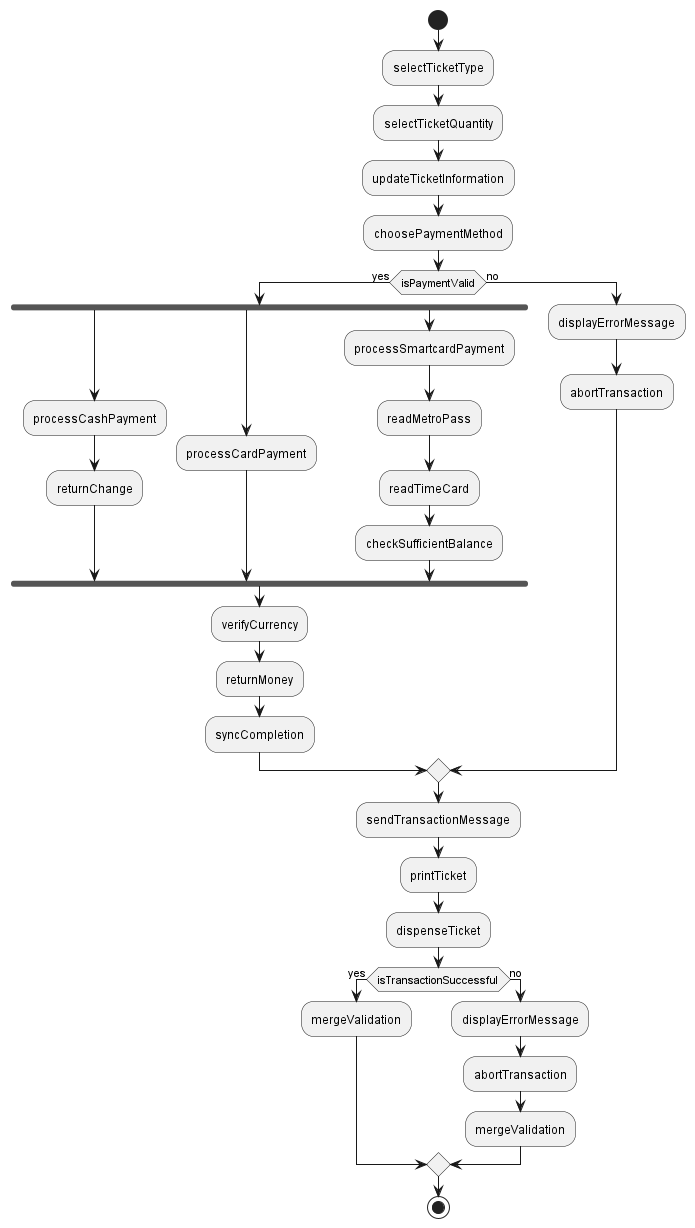

The diagram above was rendered by PlantUML. Its source (embedded in the PNG):
@startuml
start

:selectTicketType;
:selectTicketQuantity;
:updateTicketInformation;
:choosePaymentMethod;

if (isPaymentValid) then (yes)
    fork
        :processCashPayment;
        :returnChange;
    fork again
        :processCardPayment;
    fork again
        :processSmartcardPayment;
        :readMetroPass;
        :readTimeCard;
        :checkSufficientBalance;
    end fork
    :verifyCurrency;
    :returnMoney;
    :syncCompletion;
else (no)
    :displayErrorMessage;
    :abortTransaction;
endif

:sendTransactionMessage;
:printTicket;
:dispenseTicket;

if (isTransactionSuccessful) then (yes)
    :mergeValidation;
else (no)
    :displayErrorMessage;
    :abortTransaction;
    :mergeValidation;
endif

stop

@enduml